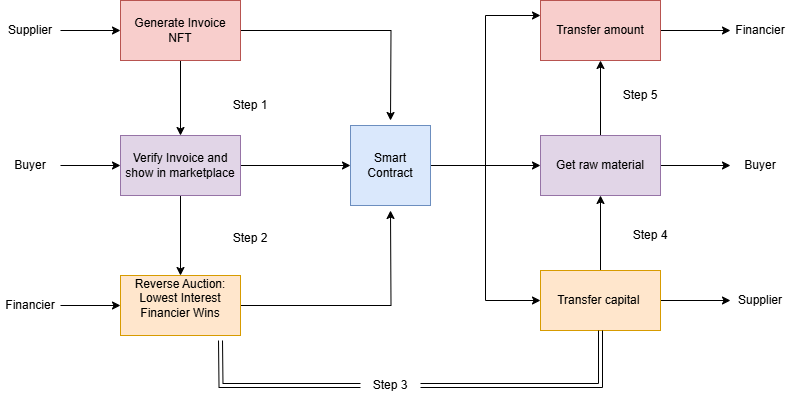

The diagram above was exported from draw.io. Its source (the exported page's mxGraphModel, read from the mxfile embedded in the PNG):
<mxGraphModel dx="872" dy="511" grid="1" gridSize="10" guides="1" tooltips="1" connect="1" arrows="1" fold="1" page="1" pageScale="1" pageWidth="850" pageHeight="1100" math="0" shadow="0">
  <root>
    <mxCell id="0" />
    <mxCell id="1" parent="0" />
    <mxCell id="m3J-9p59AqYxqmT-iQSc-18" style="edgeStyle=orthogonalEdgeStyle;rounded=0;orthogonalLoop=1;jettySize=auto;html=1;entryX=0;entryY=0.5;entryDx=0;entryDy=0;" edge="1" parent="1" source="m3J-9p59AqYxqmT-iQSc-3" target="m3J-9p59AqYxqmT-iQSc-9">
      <mxGeometry relative="1" as="geometry" />
    </mxCell>
    <mxCell id="m3J-9p59AqYxqmT-iQSc-3" value="Buyer" style="text;html=1;align=center;verticalAlign=middle;whiteSpace=wrap;rounded=0;" vertex="1" parent="1">
      <mxGeometry x="30" y="340" width="60" height="30" as="geometry" />
    </mxCell>
    <mxCell id="m3J-9p59AqYxqmT-iQSc-19" style="edgeStyle=orthogonalEdgeStyle;rounded=0;orthogonalLoop=1;jettySize=auto;html=1;entryX=0;entryY=0.5;entryDx=0;entryDy=0;" edge="1" parent="1" source="m3J-9p59AqYxqmT-iQSc-4" target="m3J-9p59AqYxqmT-iQSc-10">
      <mxGeometry relative="1" as="geometry" />
    </mxCell>
    <mxCell id="m3J-9p59AqYxqmT-iQSc-4" value="Financier" style="text;html=1;align=center;verticalAlign=middle;whiteSpace=wrap;rounded=0;" vertex="1" parent="1">
      <mxGeometry x="30" y="480" width="60" height="30" as="geometry" />
    </mxCell>
    <mxCell id="m3J-9p59AqYxqmT-iQSc-17" style="edgeStyle=orthogonalEdgeStyle;rounded=0;orthogonalLoop=1;jettySize=auto;html=1;entryX=0;entryY=0.5;entryDx=0;entryDy=0;" edge="1" parent="1" source="m3J-9p59AqYxqmT-iQSc-5" target="m3J-9p59AqYxqmT-iQSc-8">
      <mxGeometry relative="1" as="geometry" />
    </mxCell>
    <mxCell id="m3J-9p59AqYxqmT-iQSc-5" value="Supplier" style="text;html=1;align=center;verticalAlign=middle;whiteSpace=wrap;rounded=0;" vertex="1" parent="1">
      <mxGeometry x="30" y="205" width="60" height="30" as="geometry" />
    </mxCell>
    <mxCell id="m3J-9p59AqYxqmT-iQSc-20" value="" style="edgeStyle=orthogonalEdgeStyle;rounded=0;orthogonalLoop=1;jettySize=auto;html=1;" edge="1" parent="1" source="m3J-9p59AqYxqmT-iQSc-8" target="m3J-9p59AqYxqmT-iQSc-9">
      <mxGeometry relative="1" as="geometry" />
    </mxCell>
    <mxCell id="m3J-9p59AqYxqmT-iQSc-62" style="edgeStyle=orthogonalEdgeStyle;rounded=0;orthogonalLoop=1;jettySize=auto;html=1;" edge="1" parent="1" source="m3J-9p59AqYxqmT-iQSc-8">
      <mxGeometry relative="1" as="geometry">
        <mxPoint x="420" y="310" as="targetPoint" />
      </mxGeometry>
    </mxCell>
    <mxCell id="m3J-9p59AqYxqmT-iQSc-8" value="Generate Invoice NFT" style="rounded=0;whiteSpace=wrap;html=1;fillColor=#f8cecc;strokeColor=#b85450;" vertex="1" parent="1">
      <mxGeometry x="150" y="190" width="120" height="60" as="geometry" />
    </mxCell>
    <mxCell id="m3J-9p59AqYxqmT-iQSc-21" value="" style="edgeStyle=orthogonalEdgeStyle;rounded=0;orthogonalLoop=1;jettySize=auto;html=1;" edge="1" parent="1" source="m3J-9p59AqYxqmT-iQSc-9" target="m3J-9p59AqYxqmT-iQSc-10">
      <mxGeometry relative="1" as="geometry" />
    </mxCell>
    <mxCell id="m3J-9p59AqYxqmT-iQSc-60" value="" style="edgeStyle=orthogonalEdgeStyle;rounded=0;orthogonalLoop=1;jettySize=auto;html=1;" edge="1" parent="1" source="m3J-9p59AqYxqmT-iQSc-9" target="m3J-9p59AqYxqmT-iQSc-22">
      <mxGeometry relative="1" as="geometry" />
    </mxCell>
    <mxCell id="m3J-9p59AqYxqmT-iQSc-9" value="Verify Invoice and show in marketplace" style="rounded=0;whiteSpace=wrap;html=1;fillColor=#e1d5e7;strokeColor=#9673a6;" vertex="1" parent="1">
      <mxGeometry x="150" y="325" width="120" height="60" as="geometry" />
    </mxCell>
    <mxCell id="m3J-9p59AqYxqmT-iQSc-61" style="edgeStyle=orthogonalEdgeStyle;rounded=0;orthogonalLoop=1;jettySize=auto;html=1;" edge="1" parent="1" source="m3J-9p59AqYxqmT-iQSc-10">
      <mxGeometry relative="1" as="geometry">
        <mxPoint x="420" y="400" as="targetPoint" />
      </mxGeometry>
    </mxCell>
    <mxCell id="m3J-9p59AqYxqmT-iQSc-10" value="&lt;div&gt;Reverse Auction: Lowest Interest Financier Wins&lt;/div&gt;&lt;div&gt;&lt;br&gt;&lt;/div&gt;" style="rounded=0;whiteSpace=wrap;html=1;fillColor=#ffe6cc;strokeColor=#d79b00;" vertex="1" parent="1">
      <mxGeometry x="150" y="465" width="120" height="60" as="geometry" />
    </mxCell>
    <mxCell id="m3J-9p59AqYxqmT-iQSc-30" style="edgeStyle=orthogonalEdgeStyle;rounded=0;orthogonalLoop=1;jettySize=auto;html=1;entryX=0.5;entryY=1;entryDx=0;entryDy=0;" edge="1" parent="1" source="m3J-9p59AqYxqmT-iQSc-11" target="m3J-9p59AqYxqmT-iQSc-13">
      <mxGeometry relative="1" as="geometry" />
    </mxCell>
    <mxCell id="m3J-9p59AqYxqmT-iQSc-45" value="" style="edgeStyle=orthogonalEdgeStyle;rounded=0;orthogonalLoop=1;jettySize=auto;html=1;" edge="1" parent="1" source="m3J-9p59AqYxqmT-iQSc-11" target="m3J-9p59AqYxqmT-iQSc-12">
      <mxGeometry relative="1" as="geometry" />
    </mxCell>
    <mxCell id="m3J-9p59AqYxqmT-iQSc-11" value="Transfer capital&amp;nbsp;" style="rounded=0;whiteSpace=wrap;html=1;fillColor=#ffe6cc;strokeColor=#d79b00;" vertex="1" parent="1">
      <mxGeometry x="570" y="460" width="120" height="60" as="geometry" />
    </mxCell>
    <mxCell id="m3J-9p59AqYxqmT-iQSc-12" value="Supplier" style="text;html=1;align=center;verticalAlign=middle;whiteSpace=wrap;rounded=0;" vertex="1" parent="1">
      <mxGeometry x="760" y="475" width="60" height="30" as="geometry" />
    </mxCell>
    <mxCell id="m3J-9p59AqYxqmT-iQSc-31" style="edgeStyle=orthogonalEdgeStyle;rounded=0;orthogonalLoop=1;jettySize=auto;html=1;entryX=0.5;entryY=1;entryDx=0;entryDy=0;" edge="1" parent="1" source="m3J-9p59AqYxqmT-iQSc-13" target="m3J-9p59AqYxqmT-iQSc-15">
      <mxGeometry relative="1" as="geometry" />
    </mxCell>
    <mxCell id="m3J-9p59AqYxqmT-iQSc-46" value="" style="edgeStyle=orthogonalEdgeStyle;rounded=0;orthogonalLoop=1;jettySize=auto;html=1;" edge="1" parent="1" source="m3J-9p59AqYxqmT-iQSc-13" target="m3J-9p59AqYxqmT-iQSc-14">
      <mxGeometry relative="1" as="geometry" />
    </mxCell>
    <mxCell id="m3J-9p59AqYxqmT-iQSc-13" value="Get raw material" style="rounded=0;whiteSpace=wrap;html=1;fillColor=#e1d5e7;strokeColor=#9673a6;" vertex="1" parent="1">
      <mxGeometry x="570" y="325" width="120" height="60" as="geometry" />
    </mxCell>
    <mxCell id="m3J-9p59AqYxqmT-iQSc-14" value="Buyer" style="text;html=1;align=center;verticalAlign=middle;whiteSpace=wrap;rounded=0;" vertex="1" parent="1">
      <mxGeometry x="760" y="340" width="60" height="30" as="geometry" />
    </mxCell>
    <mxCell id="m3J-9p59AqYxqmT-iQSc-47" value="" style="edgeStyle=orthogonalEdgeStyle;rounded=0;orthogonalLoop=1;jettySize=auto;html=1;" edge="1" parent="1" source="m3J-9p59AqYxqmT-iQSc-15" target="m3J-9p59AqYxqmT-iQSc-16">
      <mxGeometry relative="1" as="geometry" />
    </mxCell>
    <mxCell id="m3J-9p59AqYxqmT-iQSc-15" value="Transfer amount" style="rounded=0;whiteSpace=wrap;html=1;fillColor=#f8cecc;strokeColor=#b85450;" vertex="1" parent="1">
      <mxGeometry x="570" y="190" width="120" height="60" as="geometry" />
    </mxCell>
    <mxCell id="m3J-9p59AqYxqmT-iQSc-16" value="Financier" style="text;html=1;align=center;verticalAlign=middle;whiteSpace=wrap;rounded=0;" vertex="1" parent="1">
      <mxGeometry x="760" y="205" width="60" height="30" as="geometry" />
    </mxCell>
    <mxCell id="m3J-9p59AqYxqmT-iQSc-24" style="edgeStyle=orthogonalEdgeStyle;rounded=0;orthogonalLoop=1;jettySize=auto;html=1;entryX=0;entryY=0.5;entryDx=0;entryDy=0;" edge="1" parent="1" source="m3J-9p59AqYxqmT-iQSc-22" target="m3J-9p59AqYxqmT-iQSc-13">
      <mxGeometry relative="1" as="geometry" />
    </mxCell>
    <mxCell id="m3J-9p59AqYxqmT-iQSc-25" style="edgeStyle=orthogonalEdgeStyle;rounded=0;orthogonalLoop=1;jettySize=auto;html=1;entryX=0;entryY=0.25;entryDx=0;entryDy=0;" edge="1" parent="1" source="m3J-9p59AqYxqmT-iQSc-22" target="m3J-9p59AqYxqmT-iQSc-15">
      <mxGeometry relative="1" as="geometry" />
    </mxCell>
    <mxCell id="m3J-9p59AqYxqmT-iQSc-29" style="edgeStyle=orthogonalEdgeStyle;rounded=0;orthogonalLoop=1;jettySize=auto;html=1;entryX=0;entryY=0.5;entryDx=0;entryDy=0;" edge="1" parent="1" source="m3J-9p59AqYxqmT-iQSc-22" target="m3J-9p59AqYxqmT-iQSc-11">
      <mxGeometry relative="1" as="geometry" />
    </mxCell>
    <mxCell id="m3J-9p59AqYxqmT-iQSc-22" value="Smart Contract" style="whiteSpace=wrap;html=1;aspect=fixed;fillColor=#dae8fc;strokeColor=#6c8ebf;" vertex="1" parent="1">
      <mxGeometry x="380" y="315" width="80" height="80" as="geometry" />
    </mxCell>
    <mxCell id="m3J-9p59AqYxqmT-iQSc-48" value="Step 1" style="text;html=1;align=center;verticalAlign=middle;whiteSpace=wrap;rounded=0;" vertex="1" parent="1">
      <mxGeometry x="250" y="280" width="60" height="30" as="geometry" />
    </mxCell>
    <mxCell id="m3J-9p59AqYxqmT-iQSc-49" value="Step 2&lt;div&gt;&lt;br&gt;&lt;/div&gt;" style="text;html=1;align=center;verticalAlign=middle;whiteSpace=wrap;rounded=0;" vertex="1" parent="1">
      <mxGeometry x="250" y="420" width="60" height="30" as="geometry" />
    </mxCell>
    <mxCell id="m3J-9p59AqYxqmT-iQSc-50" value="Step 4" style="text;html=1;align=center;verticalAlign=middle;whiteSpace=wrap;rounded=0;" vertex="1" parent="1">
      <mxGeometry x="650" y="410" width="60" height="30" as="geometry" />
    </mxCell>
    <mxCell id="m3J-9p59AqYxqmT-iQSc-52" value="Step 5" style="text;html=1;align=center;verticalAlign=middle;whiteSpace=wrap;rounded=0;" vertex="1" parent="1">
      <mxGeometry x="640" y="270" width="60" height="30" as="geometry" />
    </mxCell>
    <mxCell id="m3J-9p59AqYxqmT-iQSc-55" style="edgeStyle=orthogonalEdgeStyle;rounded=0;orthogonalLoop=1;jettySize=auto;html=1;entryX=0.5;entryY=1;entryDx=0;entryDy=0;shape=link;" edge="1" parent="1" source="m3J-9p59AqYxqmT-iQSc-53" target="m3J-9p59AqYxqmT-iQSc-11">
      <mxGeometry relative="1" as="geometry" />
    </mxCell>
    <mxCell id="m3J-9p59AqYxqmT-iQSc-57" style="edgeStyle=orthogonalEdgeStyle;rounded=0;orthogonalLoop=1;jettySize=auto;html=1;shape=link;" edge="1" parent="1" source="m3J-9p59AqYxqmT-iQSc-53">
      <mxGeometry relative="1" as="geometry">
        <mxPoint x="250" y="530" as="targetPoint" />
      </mxGeometry>
    </mxCell>
    <mxCell id="m3J-9p59AqYxqmT-iQSc-53" value="Step 3" style="text;html=1;align=center;verticalAlign=middle;whiteSpace=wrap;rounded=0;" vertex="1" parent="1">
      <mxGeometry x="390" y="560" width="60" height="30" as="geometry" />
    </mxCell>
  </root>
</mxGraphModel>